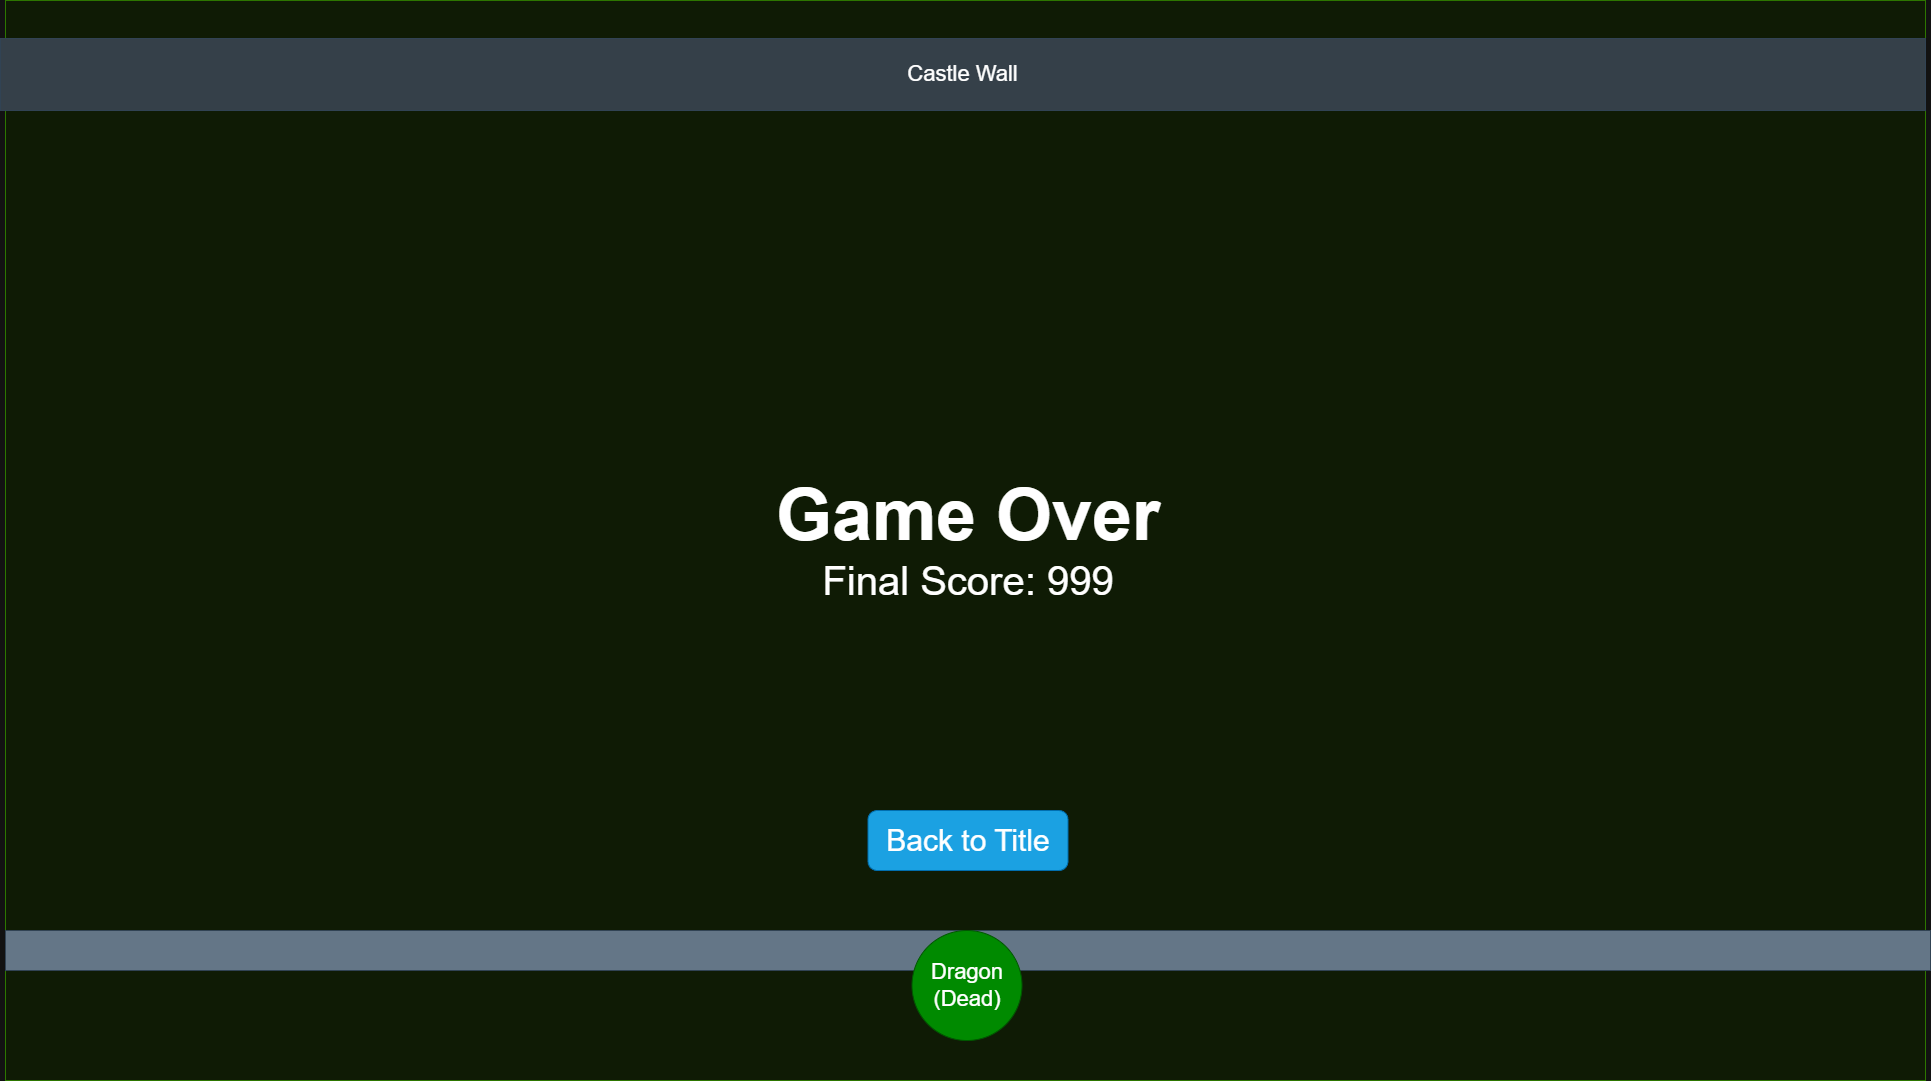

The diagram above was exported from draw.io. Its source (the exported page's mxGraphModel, read from the mxfile embedded in the PNG):
<mxGraphModel dx="2066" dy="1201" grid="1" gridSize="10" guides="1" tooltips="1" connect="1" arrows="1" fold="1" page="1" pageScale="1" pageWidth="850" pageHeight="1100" math="0" shadow="0">
  <root>
    <mxCell id="0" />
    <mxCell id="1" parent="0" />
    <mxCell id="Y2XUkuREuo1C8kjDXSZ_-1" parent="1" style="rounded=0;whiteSpace=wrap;html=1;fillColor=#0F1B05;fontColor=#ffffff;strokeColor=#2D7600;" value="" vertex="1">
      <mxGeometry height="1080" width="1920" x="200" y="680" as="geometry" />
    </mxCell>
    <mxCell id="Y2XUkuREuo1C8kjDXSZ_-2" parent="1" style="rounded=0;whiteSpace=wrap;html=1;fillColor=#354049;fontColor=#ffffff;strokeColor=#314354;" value="&lt;font style=&quot;font-size: 22px;&quot;&gt;Castle Wall&lt;/font&gt;" vertex="1">
      <mxGeometry height="72" width="1925" x="195" y="718" as="geometry" />
    </mxCell>
    <mxCell id="Y2XUkuREuo1C8kjDXSZ_-3" parent="1" style="rounded=0;whiteSpace=wrap;html=1;fillColor=#647687;fontColor=#ffffff;strokeColor=#314354;" value="&lt;font style=&quot;font-size: 22px;&quot;&gt;Castle&lt;/font&gt;" vertex="1">
      <mxGeometry height="40" width="1925" x="200" y="1610" as="geometry" />
    </mxCell>
    <mxCell id="Y2XUkuREuo1C8kjDXSZ_-6" parent="1" style="ellipse;whiteSpace=wrap;html=1;aspect=fixed;fillColor=#008a00;fontColor=#ffffff;strokeColor=#005700;" value="&lt;span style=&quot;font-size: 22px;&quot;&gt;Dragon (Dead)&lt;/span&gt;" vertex="1">
      <mxGeometry height="110" width="110" x="1106.5" y="1610" as="geometry" />
    </mxCell>
    <mxCell id="Y2XUkuREuo1C8kjDXSZ_-18" parent="1" style="text;html=1;whiteSpace=wrap;strokeColor=none;fillColor=none;align=center;verticalAlign=middle;rounded=0;" value="&lt;font style=&quot;font-size: 72px;&quot;&gt;&lt;b style=&quot;&quot;&gt;Game Over&lt;/b&gt;&lt;/font&gt;" vertex="1">
      <mxGeometry height="100" width="420" x="952.5" y="1145" as="geometry" />
    </mxCell>
    <mxCell id="Y2XUkuREuo1C8kjDXSZ_-19" parent="1" style="rounded=1;whiteSpace=wrap;html=1;align=center;fillColor=#1ba1e2;fontColor=#ffffff;strokeColor=#006EAF;" value="&lt;span style=&quot;font-size: 30px;&quot;&gt;Back to Title&lt;/span&gt;" vertex="1">
      <mxGeometry height="60" width="200" x="1062.5" y="1490" as="geometry" />
    </mxCell>
    <mxCell id="Y2XUkuREuo1C8kjDXSZ_-20" parent="1" style="text;html=1;whiteSpace=wrap;strokeColor=none;fillColor=none;align=center;verticalAlign=middle;rounded=0;" value="&lt;font style=&quot;font-size: 40px;&quot;&gt;Final Score: 999&lt;/font&gt;" vertex="1">
      <mxGeometry height="70" width="420" x="952.5" y="1225" as="geometry" />
    </mxCell>
  </root>
</mxGraphModel>